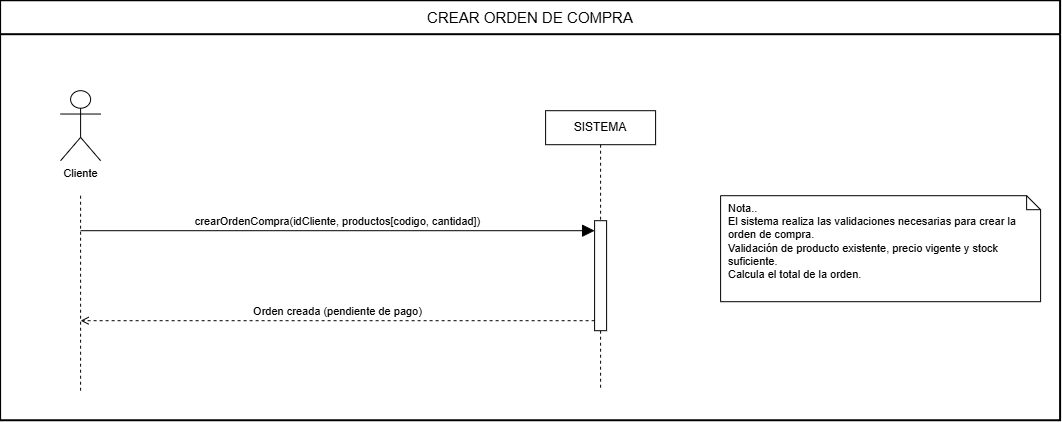

The diagram above was exported from draw.io. Its source (the exported page's mxGraphModel, read from the mxfile embedded in the PNG):
<mxGraphModel dx="1084" dy="592" grid="1" gridSize="10" guides="1" tooltips="1" connect="1" arrows="1" fold="1" page="0" pageScale="1" pageWidth="1654" pageHeight="1169" math="0" shadow="0">
  <root>
    <mxCell id="0" />
    <mxCell id="1" parent="0" />
    <mxCell id="frame" parent="1" style="swimlane;fontStyle=0;fontSize=15;startSize=34;html=1;whiteSpace=wrap;fillColor=#ffffff;strokeColor=#000000;strokeWidth=2;swimlaneFillColor=#ffffff;collapsible=0;" value="CREAR ORDEN DE COMPRA" vertex="1">
      <mxGeometry height="420" width="1060" x="20" y="20" as="geometry" />
    </mxCell>
    <mxCell id="actor" parent="1" style="shape=umlActor;verticalLabelPosition=bottom;verticalAlign=top;html=1;outlineConnect=0;fontSize=11;fillColor=#ffffff;" value="Cliente" vertex="1">
      <mxGeometry height="70" width="40" x="80" y="110" as="geometry" />
    </mxCell>
    <mxCell id="sis" parent="1" style="rounded=0;whiteSpace=wrap;html=1;fontSize=12;fillColor=#ffffff;strokeColor=#000000;" value="SISTEMA" vertex="1">
      <mxGeometry height="34" width="110" x="565" y="130" as="geometry" />
    </mxCell>
    <mxCell id="ll0" edge="1" parent="1" style="endArrow=none;dashed=1;html=1;strokeColor=#000000;" value="">
      <mxGeometry relative="1" as="geometry">
        <mxPoint x="100" y="215" as="sourcePoint" />
        <mxPoint x="100" y="410" as="targetPoint" />
      </mxGeometry>
    </mxCell>
    <mxCell id="ll1" edge="1" parent="1" style="endArrow=none;dashed=1;html=1;strokeColor=#000000;" value="">
      <mxGeometry relative="1" as="geometry">
        <mxPoint x="620" y="164" as="sourcePoint" />
        <mxPoint x="620" y="410" as="targetPoint" />
      </mxGeometry>
    </mxCell>
    <mxCell id="act" parent="1" style="html=1;points=[];perimeter=orthogonalPerimeter;fillColor=#ffffff;strokeColor=#000000;" value="" vertex="1">
      <mxGeometry height="110" width="12" x="614" y="240" as="geometry" />
    </mxCell>
    <mxCell id="m1" edge="1" parent="1" style="html=1;verticalAlign=bottom;endArrow=block;endFill=1;endSize=10;fontSize=11;strokeColor=#000000;" value="crearOrdenCompra(idCliente, productos[codigo, cantidad])">
      <mxGeometry relative="1" as="geometry">
        <mxPoint x="100" y="250" as="sourcePoint" />
        <mxPoint x="614" y="250" as="targetPoint" />
      </mxGeometry>
    </mxCell>
    <mxCell id="m2" edge="1" parent="1" style="html=1;verticalAlign=bottom;endArrow=open;endFill=0;dashed=1;fontSize=11;strokeColor=#000000;" value="Orden creada (pendiente de pago)">
      <mxGeometry relative="1" as="geometry">
        <mxPoint x="614" y="340" as="sourcePoint" />
        <mxPoint x="100" y="340" as="targetPoint" />
      </mxGeometry>
    </mxCell>
    <mxCell id="note" parent="1" style="shape=note;whiteSpace=wrap;html=1;size=14;fillColor=#ffffff;strokeColor=#000000;align=left;verticalAlign=top;spacingLeft=6;fontSize=11;" value="Nota..&lt;br&gt;El sistema realiza las validaciones necesarias para crear la orden de compra.&lt;br&gt;Validación de producto existente, precio vigente y stock suficiente.&lt;br&gt;Calcula el total de la orden." vertex="1">
      <mxGeometry height="106" width="320" x="740" y="215" as="geometry" />
    </mxCell>
  </root>
</mxGraphModel>